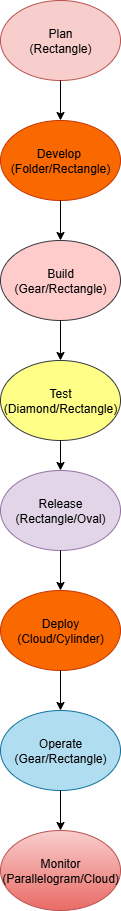

The diagram above was exported from draw.io. Its source (the exported page's mxGraphModel, read from the mxfile embedded in the PNG):
<mxGraphModel dx="1633" dy="924" grid="1" gridSize="10" guides="1" tooltips="1" connect="1" arrows="1" fold="1" page="1" pageScale="1" pageWidth="850" pageHeight="1100" math="0" shadow="0">
  <root>
    <mxCell id="0" />
    <mxCell id="1" parent="0" />
    <mxCell id="wlUA-7KbHsLjnBxjZKyq-1" value="Plan&lt;div&gt;(Rectangle)&lt;/div&gt;" style="ellipse;whiteSpace=wrap;html=1;fillColor=#f8cecc;strokeColor=#b85450;" vertex="1" parent="1">
      <mxGeometry x="350" y="20" width="120" height="80" as="geometry" />
    </mxCell>
    <mxCell id="wlUA-7KbHsLjnBxjZKyq-2" value="" style="endArrow=classic;html=1;rounded=0;exitX=0.5;exitY=1;exitDx=0;exitDy=0;" edge="1" parent="1" source="wlUA-7KbHsLjnBxjZKyq-1">
      <mxGeometry width="50" height="50" relative="1" as="geometry">
        <mxPoint x="370" y="220" as="sourcePoint" />
        <mxPoint x="410" y="140" as="targetPoint" />
      </mxGeometry>
    </mxCell>
    <mxCell id="wlUA-7KbHsLjnBxjZKyq-3" value="Develop&amp;nbsp;&lt;div&gt;(Folder/Rectangle)&lt;/div&gt;" style="ellipse;whiteSpace=wrap;html=1;fillColor=#fa6800;strokeColor=#C73500;fontColor=#000000;" vertex="1" parent="1">
      <mxGeometry x="350" y="140" width="120" height="80" as="geometry" />
    </mxCell>
    <mxCell id="wlUA-7KbHsLjnBxjZKyq-5" value="" style="endArrow=classic;html=1;rounded=0;exitX=0.5;exitY=1;exitDx=0;exitDy=0;" edge="1" parent="1" source="wlUA-7KbHsLjnBxjZKyq-3">
      <mxGeometry width="50" height="50" relative="1" as="geometry">
        <mxPoint x="400" y="290" as="sourcePoint" />
        <mxPoint x="410" y="260" as="targetPoint" />
      </mxGeometry>
    </mxCell>
    <mxCell id="wlUA-7KbHsLjnBxjZKyq-6" value="Build&lt;div&gt;(Gear/Rectangle)&lt;/div&gt;" style="ellipse;whiteSpace=wrap;html=1;fillColor=#ffcccc;strokeColor=#36393d;" vertex="1" parent="1">
      <mxGeometry x="350" y="260" width="120" height="80" as="geometry" />
    </mxCell>
    <mxCell id="wlUA-7KbHsLjnBxjZKyq-7" value="Test&lt;div&gt;(Diamond/Rectangle)&lt;/div&gt;" style="ellipse;whiteSpace=wrap;html=1;fillColor=#ffff88;strokeColor=#36393d;" vertex="1" parent="1">
      <mxGeometry x="350" y="380" width="120" height="80" as="geometry" />
    </mxCell>
    <mxCell id="wlUA-7KbHsLjnBxjZKyq-8" value="" style="endArrow=classic;html=1;rounded=0;exitX=0.5;exitY=1;exitDx=0;exitDy=0;" edge="1" parent="1" source="wlUA-7KbHsLjnBxjZKyq-7">
      <mxGeometry width="50" height="50" relative="1" as="geometry">
        <mxPoint x="410" y="590" as="sourcePoint" />
        <mxPoint x="410" y="490" as="targetPoint" />
        <Array as="points">
          <mxPoint x="410" y="490" />
        </Array>
      </mxGeometry>
    </mxCell>
    <mxCell id="wlUA-7KbHsLjnBxjZKyq-10" value="" style="endArrow=classic;html=1;rounded=0;exitX=0.5;exitY=1;exitDx=0;exitDy=0;" edge="1" parent="1" source="wlUA-7KbHsLjnBxjZKyq-6">
      <mxGeometry width="50" height="50" relative="1" as="geometry">
        <mxPoint x="410" y="290" as="sourcePoint" />
        <mxPoint x="410" y="380" as="targetPoint" />
      </mxGeometry>
    </mxCell>
    <mxCell id="wlUA-7KbHsLjnBxjZKyq-11" value="Release&lt;div&gt;(Rectangle/Oval)&lt;/div&gt;" style="ellipse;whiteSpace=wrap;html=1;fillColor=#e1d5e7;strokeColor=#9673a6;" vertex="1" parent="1">
      <mxGeometry x="350" y="490" width="120" height="80" as="geometry" />
    </mxCell>
    <mxCell id="wlUA-7KbHsLjnBxjZKyq-12" value="" style="endArrow=classic;html=1;rounded=0;exitX=0.5;exitY=1;exitDx=0;exitDy=0;" edge="1" parent="1" source="wlUA-7KbHsLjnBxjZKyq-11">
      <mxGeometry width="50" height="50" relative="1" as="geometry">
        <mxPoint x="450" y="640" as="sourcePoint" />
        <mxPoint x="410" y="610" as="targetPoint" />
      </mxGeometry>
    </mxCell>
    <mxCell id="wlUA-7KbHsLjnBxjZKyq-13" value="Deploy&lt;div&gt;(Cloud/Cylinder)&lt;/div&gt;" style="ellipse;whiteSpace=wrap;html=1;fillColor=#fa6800;fontColor=#000000;strokeColor=#C73500;" vertex="1" parent="1">
      <mxGeometry x="350" y="610" width="120" height="80" as="geometry" />
    </mxCell>
    <mxCell id="wlUA-7KbHsLjnBxjZKyq-14" value="" style="endArrow=classic;html=1;rounded=0;exitX=0.5;exitY=1;exitDx=0;exitDy=0;" edge="1" parent="1" source="wlUA-7KbHsLjnBxjZKyq-13">
      <mxGeometry width="50" height="50" relative="1" as="geometry">
        <mxPoint x="370" y="760" as="sourcePoint" />
        <mxPoint x="410" y="730" as="targetPoint" />
      </mxGeometry>
    </mxCell>
    <mxCell id="wlUA-7KbHsLjnBxjZKyq-15" value="Operate&lt;div&gt;(Gear/Rectangle)&lt;/div&gt;" style="ellipse;whiteSpace=wrap;html=1;fillColor=#b1ddf0;strokeColor=#10739e;" vertex="1" parent="1">
      <mxGeometry x="350" y="730" width="120" height="80" as="geometry" />
    </mxCell>
    <mxCell id="wlUA-7KbHsLjnBxjZKyq-16" value="" style="endArrow=classic;html=1;rounded=0;exitX=0.5;exitY=1;exitDx=0;exitDy=0;" edge="1" parent="1" source="wlUA-7KbHsLjnBxjZKyq-15">
      <mxGeometry width="50" height="50" relative="1" as="geometry">
        <mxPoint x="410" y="880" as="sourcePoint" />
        <mxPoint x="410" y="850" as="targetPoint" />
      </mxGeometry>
    </mxCell>
    <mxCell id="wlUA-7KbHsLjnBxjZKyq-17" value="Monitor&lt;div&gt;(Parallelogram/Cloud)&lt;/div&gt;" style="ellipse;whiteSpace=wrap;html=1;fillColor=#f8cecc;gradientColor=#ea6b66;strokeColor=#b85450;" vertex="1" parent="1">
      <mxGeometry x="350" y="850" width="120" height="80" as="geometry" />
    </mxCell>
  </root>
</mxGraphModel>